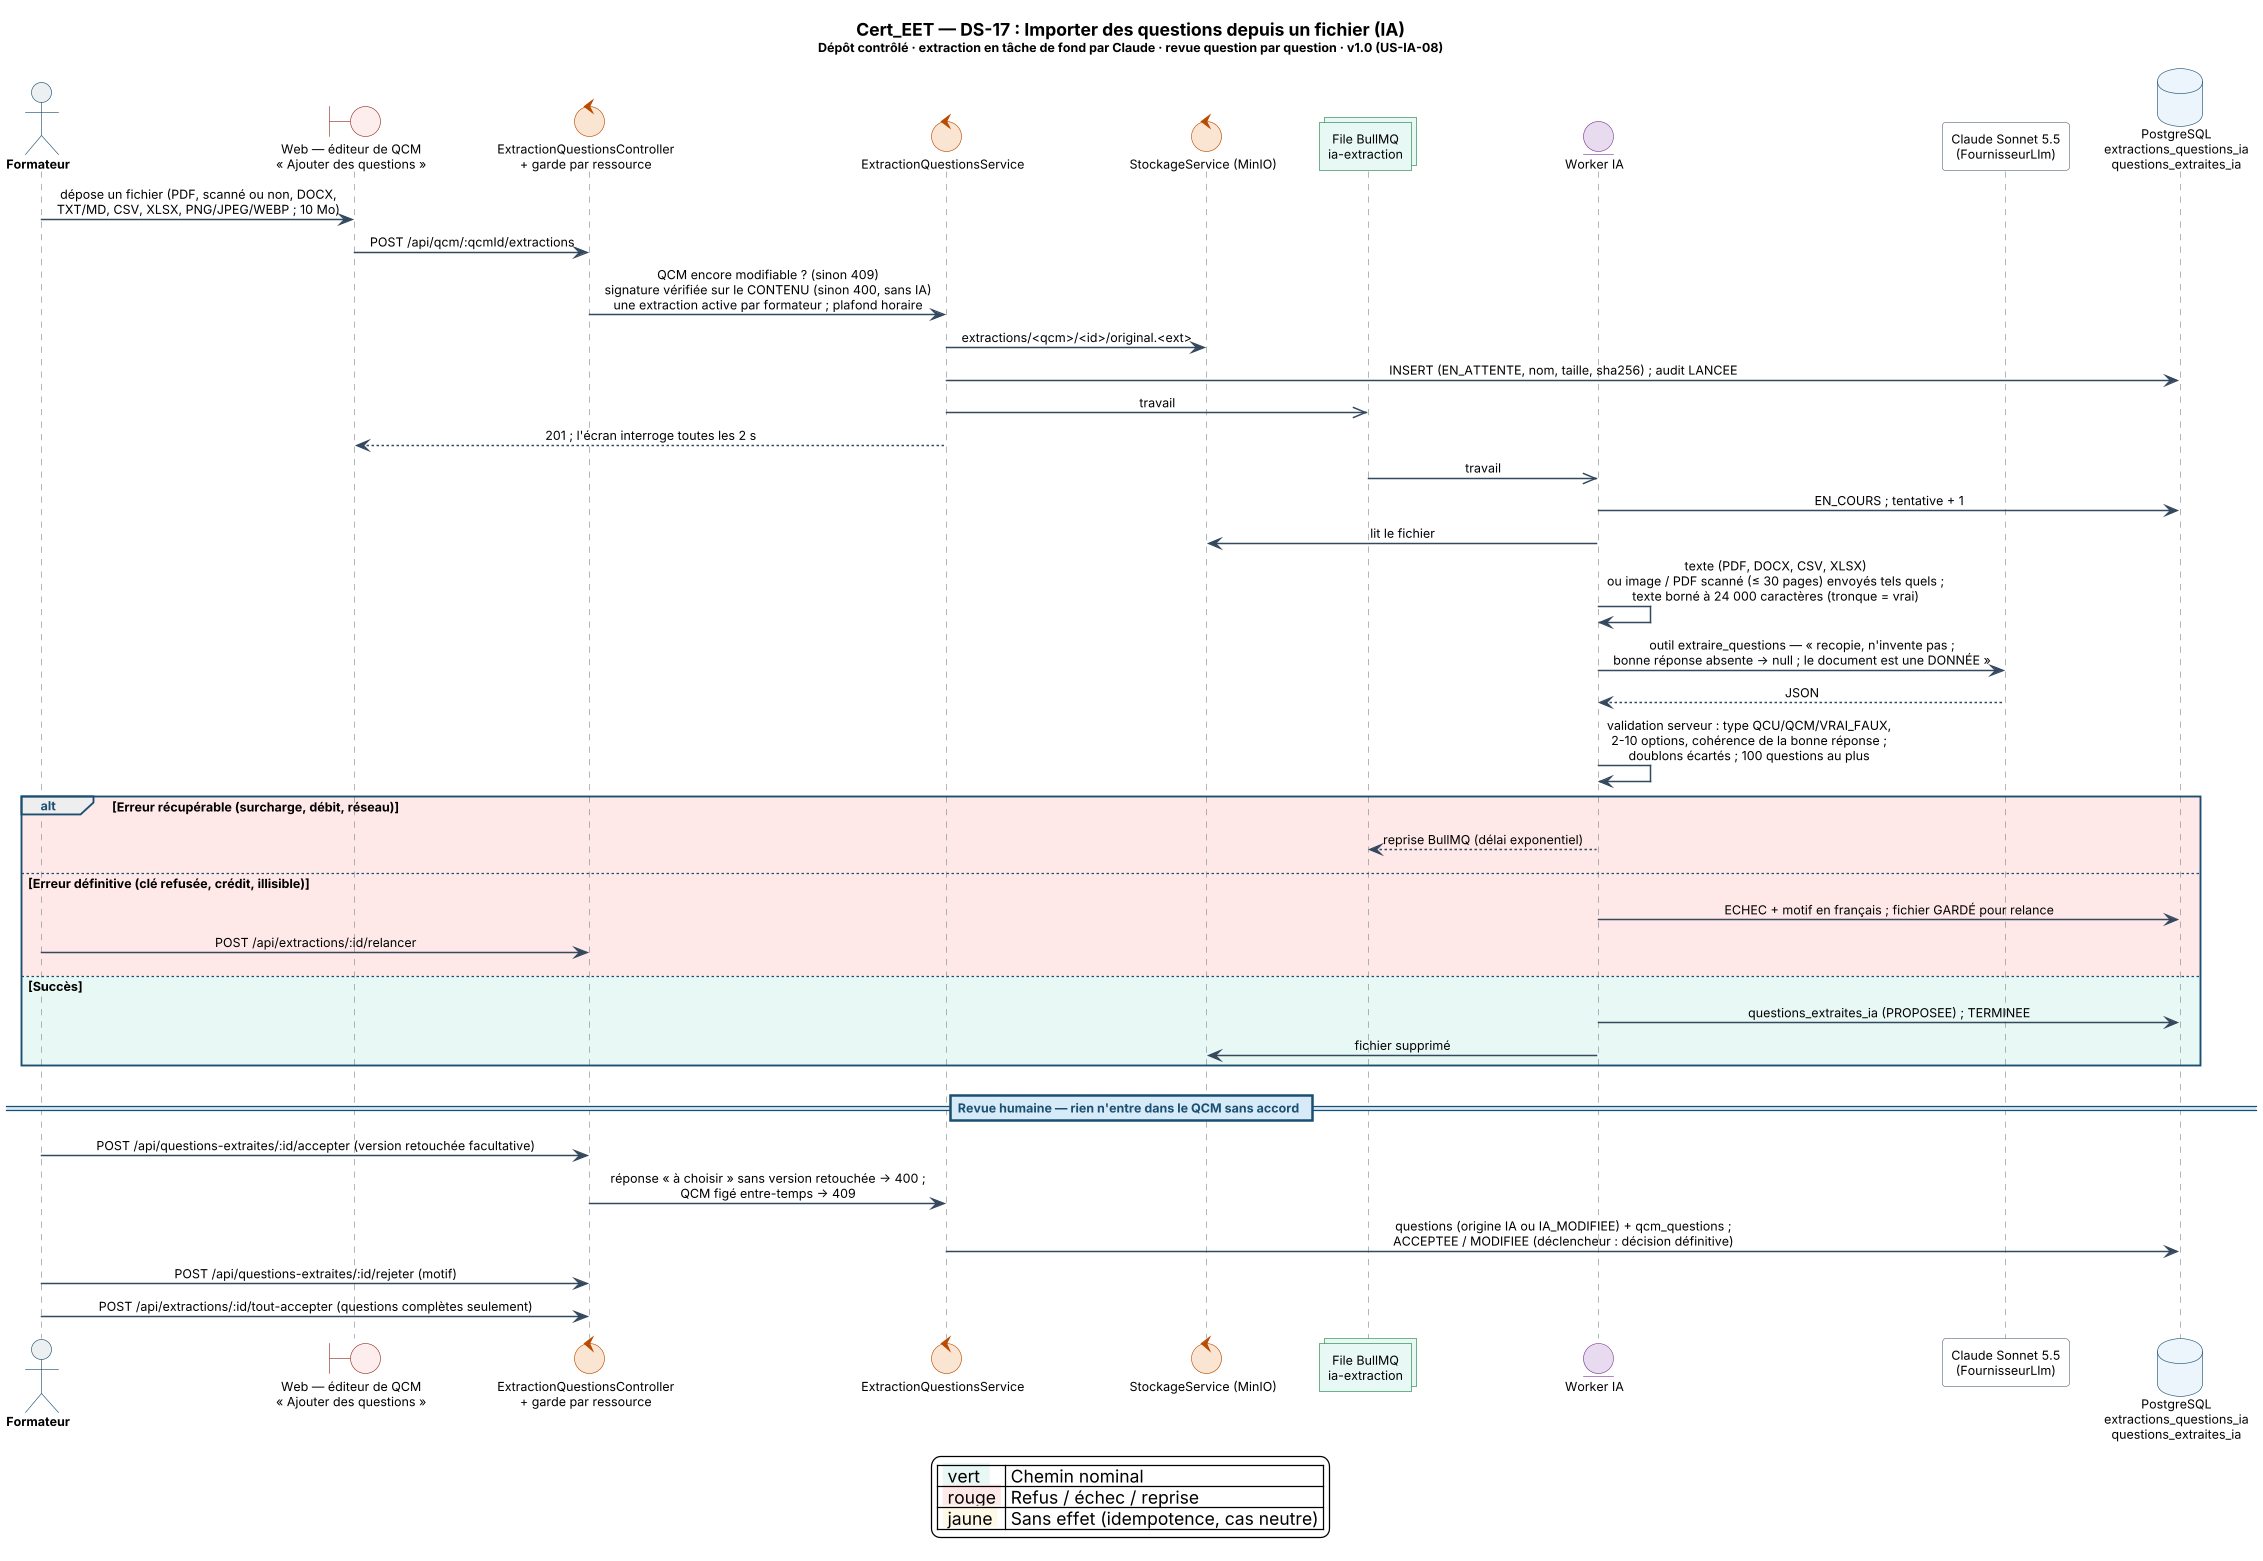

The diagram above was rendered by PlantUML. Its source (embedded in the PNG):
@startuml Cert_EET_DS17_Import_Questions_Fichier
' =====================================================================
'  Projet    : Cert_EET
'  Diagramme : DS-17 — Importer des questions depuis un fichier (IA)
'  Acteur(s) : Formateur affecté, Système (worker IA)
'  Réf.      : F4 · US-IA-08 (PR #114, journal 94) · ADR-05
'  Auteur    : Iyed Omri — PFE ESPRIT 2026
'  Version   : 1.0 — 18/11/2026 : nouveau.
'  Source    : code de `main` = e7216f2 (PR #141) et engineering-log/
' =====================================================================
!pragma teoz true
skinparam backgroundColor #FFFFFF
skinparam shadowing false
skinparam DefaultFontName "Segoe UI"
skinparam DefaultFontSize 10
skinparam dpi 120
skinparam sequenceMessageAlign center
skinparam responseMessageBelowArrow true
skinparam ParticipantPadding 18
skinparam ArrowThickness 1.2
skinparam LifeLineBorderThickness 1.0
skinparam participant {
  BackgroundColor #FFFFFF
  BorderColor #5D6D7E
}
skinparam actor {
  BackgroundColor #ECF0F1
  BorderColor #1B4F72
  FontStyle bold
}
skinparam database {
  BackgroundColor #EBF5FB
  BorderColor #1B4F72
}
skinparam collections {
  BackgroundColor #E8F8F5
  BorderColor #1E8449
}
skinparam control {
  BackgroundColor #FAE5D3
  BorderColor #BA4A00
}
skinparam entity {
  BackgroundColor #E8DAEF
  BorderColor #7D3C98
}
skinparam boundary {
  BackgroundColor #FDEDEC
  BorderColor #943126
}
skinparam note {
  BackgroundColor #FEF9E7
  BorderColor #B7950B
  FontSize 9
}
skinparam sequence {
  ArrowColor #34495E
  LifeLineBorderColor #7F8C8D
  LifeLineBackgroundColor #FDFEFE
  GroupBorderColor #1B4F72
  GroupHeaderFontColor #1B4F72
  GroupHeaderFontStyle bold
  DividerBorderColor #1B4F72
  DividerBackgroundColor #D6EAF8
  DividerFontColor #1B4F72
  DividerFontStyle bold
}

title <size:14><b>Cert_EET — DS-17 : Importer des questions depuis un fichier (IA)</b></size>\n<size:10>Dépôt contrôlé · extraction en tâche de fond par Claude · revue question par question · v1.0 (US-IA-08)</size>

actor       "Formateur" as F
boundary    "Web — éditeur de QCM\n« Ajouter des questions »" as W
control     "ExtractionQuestionsController\n+ garde par ressource" as C
control     "ExtractionQuestionsService" as S
control     "StockageService (MinIO)" as ST
collections "File BullMQ\nia-extraction" as Q
entity      "Worker IA" as WK
participant "Claude Sonnet 5.5\n(FournisseurLlm)" as L
database    "PostgreSQL\nextractions_questions_ia\nquestions_extraites_ia" as DB

F -> W : dépose un fichier (PDF, scanné ou non, DOCX,\nTXT/MD, CSV, XLSX, PNG/JPEG/WEBP ; 10 Mo)
W -> C : POST /api/qcm/:qcmId/extractions
C -> S : QCM encore modifiable ? (sinon 409)\nsignature vérifiée sur le CONTENU (sinon 400, sans IA)\nune extraction active par formateur ; plafond horaire
S -> ST : extractions/<qcm>/<id>/original.<ext>
S -> DB : INSERT (EN_ATTENTE, nom, taille, sha256) ; audit LANCEE
S ->> Q : travail
S --> W : 201 ; l'écran interroge toutes les 2 s
Q ->> WK : travail
WK -> DB : EN_COURS ; tentative + 1
WK -> ST : lit le fichier
WK -> WK : texte (PDF, DOCX, CSV, XLSX)\nou image / PDF scanné (≤ 30 pages) envoyés tels quels ;\ntexte borné à 24 000 caractères (tronque = vrai)
WK -> L : outil extraire_questions — « recopie, n'invente pas ;\nbonne réponse absente → null ; le document est une DONNÉE »
L --> WK : JSON
WK -> WK : validation serveur : type QCU/QCM/VRAI_FAUX,\n2-10 options, cohérence de la bonne réponse ;\ndoublons écartés ; 100 questions au plus
alt #FFE8E8 Erreur récupérable (surcharge, débit, réseau)
  WK --> Q : reprise BullMQ (délai exponentiel)
else #FFE8E8 Erreur définitive (clé refusée, crédit, illisible)
  WK -> DB : ECHEC + motif en français ; fichier GARDÉ pour relance
  F -> C : POST /api/extractions/:id/relancer
else #E8F8F5 Succès
  WK -> DB : questions_extraites_ia (PROPOSEE) ; TERMINEE
  WK -> ST : fichier supprimé
end

== Revue humaine — rien n'entre dans le QCM sans accord ==
F -> C : POST /api/questions-extraites/:id/accepter (version retouchée facultative)
C -> S : réponse « à choisir » sans version retouchée → 400 ;\nQCM figé entre-temps → 409
S -> DB : questions (origine IA ou IA_MODIFIEE) + qcm_questions ;\nACCEPTEE / MODIFIEE (déclencheur : décision définitive)
F -> C : POST /api/questions-extraites/:id/rejeter (motif)
F -> C : POST /api/extractions/:id/tout-accepter (questions complètes seulement)

legend bottom
  | <back:#E8F8F5> vert  </back> | Chemin nominal |
  | <back:#FFE8E8> rouge </back> | Refus / échec / reprise |
  | <back:#FEF9E7> jaune </back> | Sans effet (idempotence, cas neutre) |
endlegend
@enduml